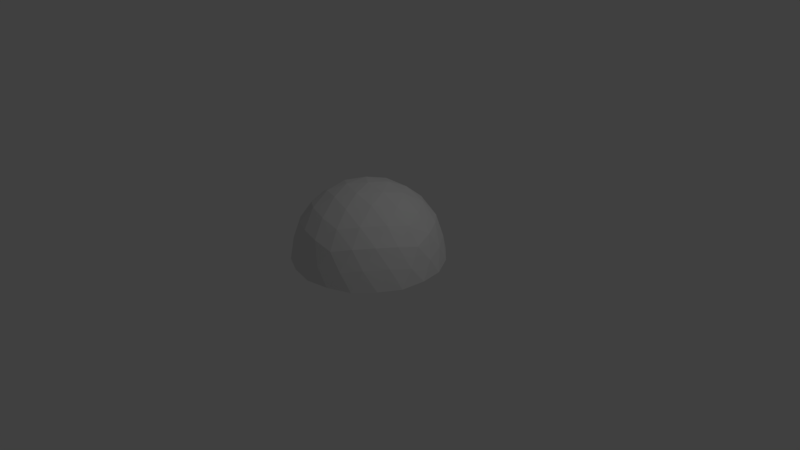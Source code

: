 # Source: barier.blend  (saved by Blender 2.79.0; exported with 4.5.12 LTS)
import bpy
from mathutils import Matrix  # noqa: F401  (used for matrix-valued properties, if any)

bpy.ops.wm.read_factory_settings(use_empty=True)
scene = bpy.context.scene
scene.name = 'Scene'

# ---- collections
col_collection_1 = bpy.data.collections.new('Collection 1'); scene.collection.children.link(col_collection_1)

# ---- materials (node trees are filled in below, after node groups)
mat_material_002 = bpy.data.materials.new('Material_002')
mat_material_002.alpha_threshold = 0.0
mat_material_002.use_transparent_shadow = False
mat_material_002.specular_color = (0.25, 0.25, 0.25)
mat_material_002.roughness = 0.5

# ---- material node trees

# ---- world
world_world = bpy.data.worlds.new('World'); scene.world = world_world
world_world.color = (0.05088, 0.05088, 0.05088)
world_world.use_sun_shadow = False
world_world.sun_shadow_jitter_overblur = 0.0
world_world.cycles.sampling_method = 'MANUAL'

# ---- cameras
cam_camera = bpy.data.cameras.new('Camera')
cam_camera.clip_end = 100.0
cam_camera.lens = 35.0
cam_camera.sensor_width = 32.0
cam_camera.sensor_height = 18.0
cam_camera.ortho_scale = 7.314
cam_camera.dof.focus_distance = 0.0
cam_camera.dof.aperture_fstop = 128.0

# ---- lights
light_lamp = bpy.data.lights.new('Lamp', 'POINT')
light_lamp.transmission_factor = 0.0
light_lamp.cutoff_distance = 30.0
light_lamp.energy = 100.0
light_lamp.shadow_buffer_clip_start = 1.001
light_lamp.shadow_soft_size = 0.1
light_lamp.shadow_maximum_resolution = 0.006
light_lamp.use_absolute_resolution = True

# ---- meshes
me_icosphere_002 = bpy.data.meshes.new('Icosphere.002')
me_icosphere_002.from_pydata([(0.2764, -0.8506, 0.4472), (-0.7236, -0.5257, 0.4472), (-0.7236, 0.5257, 0.4472), (0.2764, 0.8506, 0.4472), (0.8944, 0.0, 0.4472), (0.0, 0.0, 1.0), (0.9511, -0.309, 1.49e-08), (0.9511, 0.309, 1.49e-08), (9.313e-10, -1.0, 0.0), (0.5878, -0.809, -1.49e-08), (-0.9511, -0.309, -1.49e-08), (-0.5878, -0.809, 1.49e-08), (-0.5878, 0.809, 1.49e-08), (-0.9511, 0.309, -1.49e-08), (0.5878, 0.809, -1.49e-08), (9.313e-10, 1.0, 0.0), (0.6882, -0.5, 0.5257), (-0.2629, -0.809, 0.5257), (-0.8506, 0.0, 0.5257), (-0.2629, 0.809, 0.5257), (0.6882, 0.5, 0.5257), (0.1625, -0.5, 0.8507), (0.5257, 0.0, 0.8507), (-0.4253, -0.309, 0.8507), (-0.4253, 0.309, 0.8507), (0.1625, 0.5, 0.8507), (0.9468, 0.1592, 0.2299), (0.444, -0.8513, 0.2299), (-0.6724, -0.6854, 0.2299), (-0.8596, 0.4277, 0.2299), (0.1411, 0.9497, 0.2299), (0.5014, -0.702, 0.5057), (-0.5128, -0.6938, 0.5057), (-0.8183, 0.2733, 0.5057), (0.007027, 0.8627, 0.5057), (0.8226, 0.2599, 0.5057), (0.2281, -0.702, 0.6746), (0.2733, 0.0, 0.9619), (-0.5972, -0.4339, 0.6746), (-0.5972, 0.4339, 0.6746), (0.2281, 0.702, 0.6746), (0.9468, -0.1592, 0.2299), (0.1411, -0.9497, 0.2299), (-0.8596, -0.4277, 0.2299), (-0.6724, 0.6854, 0.2299), (0.444, 0.8513, 0.2299), (0.8226, -0.2599, 0.5057), (0.007027, -0.8627, 0.5057), (-0.8183, -0.2733, 0.5057), (-0.5128, 0.6938, 0.5057), (0.5014, 0.702, 0.5057), (0.08444, -0.2599, 0.9619), (0.7382, 0.0, 0.6746), (-0.2211, -0.1606, 0.9619), (-0.2211, 0.1606, 0.9619), (0.08444, 0.2599, 0.9619), (0.3618, 0.2629, 0.8944), (0.6382, 0.2629, 0.7236), (0.4472, 0.5257, 0.7236), (-0.1382, 0.4253, 0.8944), (-0.05279, 0.6882, 0.7236), (-0.3618, 0.5878, 0.7236), (-0.4472, 0.0, 0.8944), (-0.6708, 0.1625, 0.7236), (-0.6708, -0.1625, 0.7236), (-0.1382, -0.4253, 0.8944), (-0.3618, -0.5878, 0.7236), (-0.05279, -0.6882, 0.7236), (0.3618, -0.2629, 0.8944), (0.4472, -0.5257, 0.7236), (0.6382, -0.2629, 0.7236), (0.848, 0.4178, 0.2722), (0.805, 0.5849, 0.01047), (0.6594, 0.6774, 0.2722), (-0.1353, 0.9356, 0.2722), (-0.3075, 0.9464, 0.01047), (-0.4404, 0.8364, 0.2722), (-0.9316, 0.1604, 0.2722), (-0.9951, 0.0, 0.01047), (-0.9316, -0.1604, 0.2722), (-0.4404, -0.8364, 0.2722), (-0.3075, -0.9464, 0.01047), (-0.1353, -0.9356, 0.2722), (0.6594, -0.6774, 0.2722), (0.805, -0.5849, 0.01047), (0.848, -0.4178, 0.2722), (0.3089, 0.9508, 0.01171), (-0.8088, 0.5877, 0.01171), (-0.8088, -0.5877, 0.01171), (0.3089, -0.9508, 0.01171), (0.9998, 0.0, 0.01171)], [], [(0, 31, 36), (1, 32, 38), (2, 33, 39), (3, 34, 40), (4, 35, 52), (22, 56, 37), (22, 57, 56), (20, 50, 58), (25, 59, 55), (25, 60, 59), (19, 49, 61), (24, 62, 54), (24, 63, 62), (18, 48, 64), (23, 65, 53), (23, 66, 65), (17, 47, 67), (21, 68, 51), (21, 69, 68), (16, 46, 70), (7, 71, 26), (7, 72, 71), (14, 45, 73), (15, 74, 30), (15, 75, 74), (12, 44, 76), (13, 77, 29), (13, 78, 77), (10, 43, 79), (11, 80, 28), (11, 81, 80), (8, 42, 82), (9, 83, 27), (9, 84, 83), (6, 41, 85), (14, 86, 45), (12, 87, 44), (10, 88, 43), (8, 89, 42), (6, 90, 41), (41, 26, 4), (41, 90, 26), (90, 7, 26), (42, 27, 0), (42, 89, 27), (89, 9, 27), (43, 28, 1), (43, 88, 28), (88, 11, 28), (44, 29, 2), (44, 87, 29), (87, 13, 29), (45, 30, 3), (45, 86, 30), (86, 15, 30), (85, 46, 16), (85, 41, 46), (41, 4, 46), (83, 85, 16), (83, 84, 85), (84, 6, 85), (27, 31, 0), (27, 83, 31), (83, 16, 31), (82, 47, 17), (82, 42, 47), (42, 0, 47), (80, 82, 17), (80, 81, 82), (81, 8, 82), (28, 32, 1), (28, 80, 32), (80, 17, 32), (79, 48, 18), (79, 43, 48), (43, 1, 48), (77, 79, 18), (77, 78, 79), (78, 10, 79), (29, 33, 2), (29, 77, 33), (77, 18, 33), (76, 49, 19), (76, 44, 49), (44, 2, 49), (74, 76, 19), (74, 75, 76), (75, 12, 76), (30, 34, 3), (30, 74, 34), (74, 19, 34), (73, 50, 20), (73, 45, 50), (45, 3, 50), (71, 73, 20), (71, 72, 73), (72, 14, 73), (26, 35, 4), (26, 71, 35), (71, 20, 35), (70, 52, 22), (70, 46, 52), (46, 4, 52), (68, 70, 22), (68, 69, 70), (69, 16, 70), (51, 37, 5), (51, 68, 37), (68, 22, 37), (67, 36, 21), (67, 47, 36), (47, 0, 36), (65, 67, 21), (65, 66, 67), (66, 17, 67), (53, 51, 5), (53, 65, 51), (65, 21, 51), (64, 38, 23), (64, 48, 38), (48, 1, 38), (62, 64, 23), (62, 63, 64), (63, 18, 64), (54, 53, 5), (54, 62, 53), (62, 23, 53), (61, 39, 24), (61, 49, 39), (49, 2, 39), (59, 61, 24), (59, 60, 61), (60, 19, 61), (55, 54, 5), (55, 59, 54), (59, 24, 54), (58, 40, 25), (58, 50, 40), (50, 3, 40), (56, 58, 25), (56, 57, 58), (57, 20, 58), (37, 55, 5), (37, 56, 55), (56, 25, 55), (52, 57, 22), (52, 35, 57), (35, 20, 57), (40, 60, 25), (40, 34, 60), (34, 19, 60), (39, 63, 24), (39, 33, 63), (33, 18, 63), (38, 66, 23), (38, 32, 66), (32, 17, 66), (36, 69, 21), (36, 31, 69), (31, 16, 69)])
me_icosphere_002.materials.append(mat_material_002)
me_icosphere_002.use_remesh_preserve_volume = False
me_icosphere_002.use_remesh_preserve_attributes = False
me_icosphere_002.use_mirror_vertex_groups = False
me_icosphere_002.update()

# ---- objects
ob_icosphere_002 = bpy.data.objects.new('Icosphere.002', me_icosphere_002)
ob_lamp = bpy.data.objects.new('Lamp', light_lamp)
ob_camera = bpy.data.objects.new('Camera', cam_camera)

# ---- transforms, parenting, visibility, modifiers, constraints
ob_icosphere_002.location = (0.0, 0.0, 0.0)
ob_icosphere_002.lineart.crease_threshold = 0.0
ob_lamp.location = (4.076, 1.005, 5.904)
ob_lamp.rotation_euler = (0.6503, 0.05522, 1.866)
ob_lamp.lock_rotations_4d = False
ob_lamp.empty_display_type = 'ARROWS'
ob_lamp.color = (0.0, 0.0, 0.0, 0.0)
ob_lamp.lineart.crease_threshold = 0.0
ob_camera.location = (7.481, -6.508, 5.344)
ob_camera.rotation_euler = (1.109, 0.0, 0.8149)
ob_camera.lock_rotations_4d = False
ob_camera.empty_display_type = 'ARROWS'
ob_camera.color = (0.0, 0.0, 0.0, 0.0)
ob_camera.display_type = 'WIRE'
ob_camera.lineart.crease_threshold = 0.0

# ---- collection membership
col_collection_1.objects.link(ob_icosphere_002)
col_collection_1.objects.link(ob_lamp)
col_collection_1.objects.link(ob_camera)

# ---- scene / render settings (as saved in the file)
scene.camera = ob_camera
scene.frame_start = 1; scene.frame_end = 250; scene.frame_set(1)
scene.render.engine = 'BLENDER_EEVEE_NEXT'
scene.render.resolution_percentage = 50
scene.render.dither_intensity = 0.0
scene.cycles.use_denoising = False
scene.cycles.samples = 128
scene.cycles.sampling_pattern = 'TABULATED_SOBOL'
scene.cycles.use_adaptive_sampling = False
scene.cycles.use_light_tree = False
scene.cycles.blur_glossy = 0.0
scene.cycles.sample_clamp_indirect = 0.0
scene.view_settings.view_transform = 'Standard'
bpy.context.view_layer.update()
